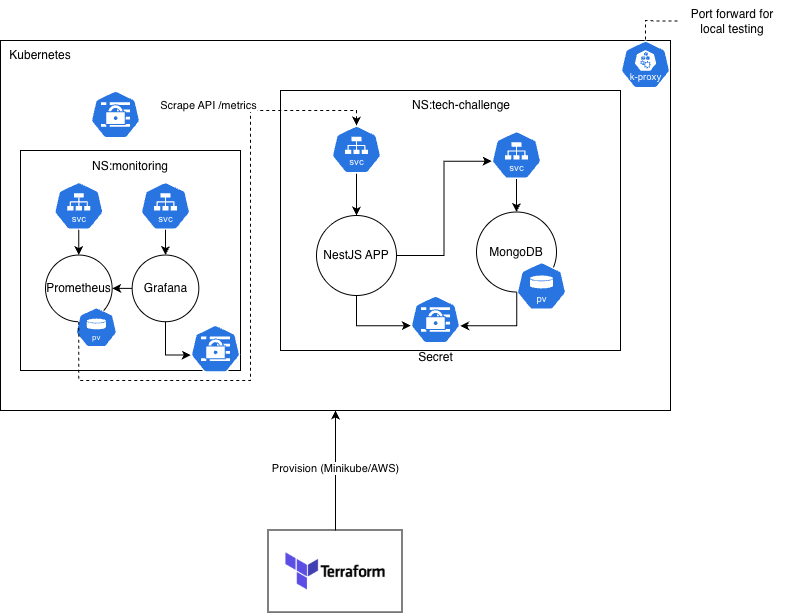

The diagram above was exported from draw.io. Its source (the exported page's mxGraphModel, read from the mxfile embedded in the PNG):
<mxGraphModel dx="1234" dy="794" grid="1" gridSize="10" guides="1" tooltips="1" connect="1" arrows="1" fold="1" page="1" pageScale="1" pageWidth="827" pageHeight="1169" math="0" shadow="0">
  <root>
    <mxCell id="0" />
    <mxCell id="1" parent="0" />
    <mxCell id="9HjSs4pq0hTpOgBE6XIA-10" parent="1" style="rounded=0;whiteSpace=wrap;html=1;" value="" vertex="1">
      <mxGeometry height="370" width="670" x="40" y="70" as="geometry" />
    </mxCell>
    <mxCell id="9HjSs4pq0hTpOgBE6XIA-30" connectable="0" parent="1" style="group" value="" vertex="1">
      <mxGeometry height="230" width="240" x="60" y="180" as="geometry" />
    </mxCell>
    <mxCell id="9HjSs4pq0hTpOgBE6XIA-17" parent="9HjSs4pq0hTpOgBE6XIA-30" style="whiteSpace=wrap;html=1;aspect=fixed;" value="" vertex="1">
      <mxGeometry height="220" width="220" as="geometry" />
    </mxCell>
    <mxCell id="9HjSs4pq0hTpOgBE6XIA-29" edge="1" parent="9HjSs4pq0hTpOgBE6XIA-30" source="9HjSs4pq0hTpOgBE6XIA-18" style="edgeStyle=orthogonalEdgeStyle;rounded=0;orthogonalLoop=1;jettySize=auto;html=1;entryX=1;entryY=0.5;entryDx=0;entryDy=0;" target="9HjSs4pq0hTpOgBE6XIA-13">
      <mxGeometry relative="1" as="geometry">
        <Array as="points">
          <mxPoint x="155" y="139.3939393939394" />
        </Array>
      </mxGeometry>
    </mxCell>
    <mxCell id="9HjSs4pq0hTpOgBE6XIA-18" parent="9HjSs4pq0hTpOgBE6XIA-30" style="ellipse;whiteSpace=wrap;html=1;aspect=fixed;" value="Grafana" vertex="1">
      <mxGeometry height="66.66666666666667" width="66.66666666666667" x="111.66" y="104.54545454545455" as="geometry" />
    </mxCell>
    <mxCell id="9HjSs4pq0hTpOgBE6XIA-28" connectable="0" parent="9HjSs4pq0hTpOgBE6XIA-30" style="group" value="" vertex="1">
      <mxGeometry height="94.0909090909091" width="80" x="25" y="104.54545454545455" as="geometry" />
    </mxCell>
    <mxCell id="9HjSs4pq0hTpOgBE6XIA-13" parent="9HjSs4pq0hTpOgBE6XIA-28" style="ellipse;whiteSpace=wrap;html=1;aspect=fixed;" value="Prometheus" vertex="1">
      <mxGeometry height="66.66666666666667" width="66.66666666666667" as="geometry" />
    </mxCell>
    <mxCell id="9HjSs4pq0hTpOgBE6XIA-19" parent="9HjSs4pq0hTpOgBE6XIA-28" style="aspect=fixed;sketch=0;html=1;dashed=0;whitespace=wrap;verticalLabelPosition=bottom;verticalAlign=top;fillColor=#2875E2;strokeColor=#ffffff;points=[[0.005,0.63,0],[0.1,0.2,0],[0.9,0.2,0],[0.5,0,0],[0.995,0.63,0],[0.72,0.99,0],[0.5,1,0],[0.28,0.99,0]];shape=mxgraph.kubernetes.icon2;kubernetesLabel=1;prIcon=pv" value="" vertex="1">
      <mxGeometry height="40" width="41.66666666666667" x="30" y="52.27272727272727" as="geometry" />
    </mxCell>
    <mxCell id="9HjSs4pq0hTpOgBE6XIA-36" edge="1" parent="9HjSs4pq0hTpOgBE6XIA-30" source="9HjSs4pq0hTpOgBE6XIA-33" style="edgeStyle=orthogonalEdgeStyle;rounded=0;orthogonalLoop=1;jettySize=auto;html=1;entryX=0.5;entryY=0;entryDx=0;entryDy=0;" target="9HjSs4pq0hTpOgBE6XIA-13">
      <mxGeometry relative="1" as="geometry" />
    </mxCell>
    <mxCell id="9HjSs4pq0hTpOgBE6XIA-33" parent="9HjSs4pq0hTpOgBE6XIA-30" style="aspect=fixed;sketch=0;html=1;dashed=0;whitespace=wrap;verticalLabelPosition=bottom;verticalAlign=top;fillColor=#2875E2;strokeColor=#ffffff;points=[[0.005,0.63,0],[0.1,0.2,0],[0.9,0.2,0],[0.5,0,0],[0.995,0.63,0],[0.72,0.99,0],[0.5,1,0],[0.28,0.99,0]];shape=mxgraph.kubernetes.icon2;kubernetesLabel=1;prIcon=svc" value="" vertex="1">
      <mxGeometry height="48" width="50" x="33.33" y="31.363636363636363" as="geometry" />
    </mxCell>
    <mxCell id="9HjSs4pq0hTpOgBE6XIA-51" edge="1" parent="9HjSs4pq0hTpOgBE6XIA-30" source="9HjSs4pq0hTpOgBE6XIA-50" style="edgeStyle=orthogonalEdgeStyle;rounded=0;orthogonalLoop=1;jettySize=auto;html=1;" target="9HjSs4pq0hTpOgBE6XIA-18">
      <mxGeometry relative="1" as="geometry" />
    </mxCell>
    <mxCell id="9HjSs4pq0hTpOgBE6XIA-50" parent="9HjSs4pq0hTpOgBE6XIA-30" style="aspect=fixed;sketch=0;html=1;dashed=0;whitespace=wrap;verticalLabelPosition=bottom;verticalAlign=top;fillColor=#2875E2;strokeColor=#ffffff;points=[[0.005,0.63,0],[0.1,0.2,0],[0.9,0.2,0],[0.5,0,0],[0.995,0.63,0],[0.72,0.99,0],[0.5,1,0],[0.28,0.99,0]];shape=mxgraph.kubernetes.icon2;kubernetesLabel=1;prIcon=svc" value="" vertex="1">
      <mxGeometry height="48" width="50" x="119.99999999999999" y="31.363636363636363" as="geometry" />
    </mxCell>
    <mxCell id="9HjSs4pq0hTpOgBE6XIA-57" parent="9HjSs4pq0hTpOgBE6XIA-30" style="text;html=1;whiteSpace=wrap;strokeColor=none;fillColor=none;align=center;verticalAlign=middle;rounded=0;" value="NS:monitoring" vertex="1">
      <mxGeometry height="31.363636363636363" width="60" x="80" as="geometry" />
    </mxCell>
    <mxCell id="9HjSs4pq0hTpOgBE6XIA-71" parent="9HjSs4pq0hTpOgBE6XIA-30" style="aspect=fixed;sketch=0;html=1;dashed=0;whitespace=wrap;verticalLabelPosition=bottom;verticalAlign=top;fillColor=#2875E2;strokeColor=#ffffff;points=[[0.005,0.63,0],[0.1,0.2,0],[0.9,0.2,0],[0.5,0,0],[0.995,0.63,0],[0.72,0.99,0],[0.5,1,0],[0.28,0.99,0]];shape=mxgraph.kubernetes.icon2;prIcon=secret" value="" vertex="1">
      <mxGeometry height="48" width="50" x="170" y="174.2459090909091" as="geometry" />
    </mxCell>
    <mxCell id="9HjSs4pq0hTpOgBE6XIA-72" edge="1" parent="9HjSs4pq0hTpOgBE6XIA-30" source="9HjSs4pq0hTpOgBE6XIA-18" style="edgeStyle=orthogonalEdgeStyle;rounded=0;orthogonalLoop=1;jettySize=auto;html=1;entryX=0.005;entryY=0.63;entryDx=0;entryDy=0;entryPerimeter=0;" target="9HjSs4pq0hTpOgBE6XIA-71">
      <mxGeometry relative="1" as="geometry" />
    </mxCell>
    <mxCell id="9HjSs4pq0hTpOgBE6XIA-52" connectable="0" parent="1" style="group" value="" vertex="1">
      <mxGeometry height="260" width="340" x="320" y="120" as="geometry" />
    </mxCell>
    <mxCell id="9HjSs4pq0hTpOgBE6XIA-31" parent="9HjSs4pq0hTpOgBE6XIA-52" style="rounded=0;whiteSpace=wrap;html=1;" value="" vertex="1">
      <mxGeometry height="260" width="340" as="geometry" />
    </mxCell>
    <mxCell id="9HjSs4pq0hTpOgBE6XIA-43" connectable="0" parent="9HjSs4pq0hTpOgBE6XIA-52" style="group" value="" vertex="1">
      <mxGeometry height="179" width="90" x="196" y="40.5" as="geometry" />
    </mxCell>
    <mxCell id="9HjSs4pq0hTpOgBE6XIA-32" connectable="0" parent="9HjSs4pq0hTpOgBE6XIA-43" style="group" value="" vertex="1">
      <mxGeometry height="98" width="90" y="81" as="geometry" />
    </mxCell>
    <mxCell id="9HjSs4pq0hTpOgBE6XIA-12" parent="9HjSs4pq0hTpOgBE6XIA-32" style="ellipse;whiteSpace=wrap;html=1;aspect=fixed;" value="MongoDB" vertex="1">
      <mxGeometry height="80" width="80" as="geometry" />
    </mxCell>
    <mxCell id="9HjSs4pq0hTpOgBE6XIA-20" parent="9HjSs4pq0hTpOgBE6XIA-32" style="aspect=fixed;sketch=0;html=1;dashed=0;whitespace=wrap;verticalLabelPosition=bottom;verticalAlign=top;fillColor=#2875E2;strokeColor=#ffffff;points=[[0.005,0.63,0],[0.1,0.2,0],[0.9,0.2,0],[0.5,0,0],[0.995,0.63,0],[0.72,0.99,0],[0.5,1,0],[0.28,0.99,0]];shape=mxgraph.kubernetes.icon2;kubernetesLabel=1;prIcon=pv" value="" vertex="1">
      <mxGeometry height="48" width="50" x="40" y="50" as="geometry" />
    </mxCell>
    <mxCell id="9HjSs4pq0hTpOgBE6XIA-40" edge="1" parent="9HjSs4pq0hTpOgBE6XIA-43" source="9HjSs4pq0hTpOgBE6XIA-39" style="edgeStyle=orthogonalEdgeStyle;rounded=0;orthogonalLoop=1;jettySize=auto;html=1;entryX=0.5;entryY=0;entryDx=0;entryDy=0;" target="9HjSs4pq0hTpOgBE6XIA-12">
      <mxGeometry relative="1" as="geometry" />
    </mxCell>
    <mxCell id="9HjSs4pq0hTpOgBE6XIA-39" parent="9HjSs4pq0hTpOgBE6XIA-43" style="aspect=fixed;sketch=0;html=1;dashed=0;whitespace=wrap;verticalLabelPosition=bottom;verticalAlign=top;fillColor=#2875E2;strokeColor=#ffffff;points=[[0.005,0.63,0],[0.1,0.2,0],[0.9,0.2,0],[0.5,0,0],[0.995,0.63,0],[0.72,0.99,0],[0.5,1,0],[0.28,0.99,0]];shape=mxgraph.kubernetes.icon2;kubernetesLabel=1;prIcon=svc" value="" vertex="1">
      <mxGeometry height="48" width="50" x="15" as="geometry" />
    </mxCell>
    <mxCell id="9HjSs4pq0hTpOgBE6XIA-48" connectable="0" parent="9HjSs4pq0hTpOgBE6XIA-52" style="group" value="" vertex="1">
      <mxGeometry height="170" width="80" x="36" y="35" as="geometry" />
    </mxCell>
    <mxCell id="9HjSs4pq0hTpOgBE6XIA-15" parent="9HjSs4pq0hTpOgBE6XIA-48" style="ellipse;whiteSpace=wrap;html=1;aspect=fixed;" value="NestJS APP" vertex="1">
      <mxGeometry height="80" width="80" y="90" as="geometry" />
    </mxCell>
    <mxCell id="9HjSs4pq0hTpOgBE6XIA-38" edge="1" parent="9HjSs4pq0hTpOgBE6XIA-48" source="9HjSs4pq0hTpOgBE6XIA-37" style="edgeStyle=orthogonalEdgeStyle;rounded=0;orthogonalLoop=1;jettySize=auto;html=1;entryX=0.5;entryY=0;entryDx=0;entryDy=0;" target="9HjSs4pq0hTpOgBE6XIA-15">
      <mxGeometry relative="1" as="geometry" />
    </mxCell>
    <mxCell id="9HjSs4pq0hTpOgBE6XIA-37" parent="9HjSs4pq0hTpOgBE6XIA-48" style="aspect=fixed;sketch=0;html=1;dashed=0;whitespace=wrap;verticalLabelPosition=bottom;verticalAlign=top;fillColor=#2875E2;strokeColor=#ffffff;points=[[0.005,0.63,0],[0.1,0.2,0],[0.9,0.2,0],[0.5,0,0],[0.995,0.63,0],[0.72,0.99,0],[0.5,1,0],[0.28,0.99,0]];shape=mxgraph.kubernetes.icon2;kubernetesLabel=1;prIcon=svc" value="" vertex="1">
      <mxGeometry height="48" width="50" x="15" as="geometry" />
    </mxCell>
    <mxCell id="9HjSs4pq0hTpOgBE6XIA-49" edge="1" parent="9HjSs4pq0hTpOgBE6XIA-52" source="9HjSs4pq0hTpOgBE6XIA-15" style="edgeStyle=orthogonalEdgeStyle;rounded=0;orthogonalLoop=1;jettySize=auto;html=1;entryX=0.005;entryY=0.63;entryDx=0;entryDy=0;entryPerimeter=0;" target="9HjSs4pq0hTpOgBE6XIA-39">
      <mxGeometry relative="1" as="geometry" />
    </mxCell>
    <mxCell id="9HjSs4pq0hTpOgBE6XIA-58" parent="9HjSs4pq0hTpOgBE6XIA-52" style="text;html=1;whiteSpace=wrap;strokeColor=none;fillColor=none;align=center;verticalAlign=middle;rounded=0;" value="NS:tech-challenge" vertex="1">
      <mxGeometry height="30" width="130" x="116" as="geometry" />
    </mxCell>
    <mxCell id="9HjSs4pq0hTpOgBE6XIA-65" parent="9HjSs4pq0hTpOgBE6XIA-52" style="aspect=fixed;sketch=0;html=1;dashed=0;whitespace=wrap;verticalLabelPosition=bottom;verticalAlign=top;fillColor=#2875E2;strokeColor=#ffffff;points=[[0.005,0.63,0],[0.1,0.2,0],[0.9,0.2,0],[0.5,0,0],[0.995,0.63,0],[0.72,0.99,0],[0.5,1,0],[0.28,0.99,0]];shape=mxgraph.kubernetes.icon2;prIcon=secret" value="Secret" vertex="1">
      <mxGeometry height="48" width="50" x="130" y="205" as="geometry" />
    </mxCell>
    <mxCell id="9HjSs4pq0hTpOgBE6XIA-68" edge="1" parent="9HjSs4pq0hTpOgBE6XIA-52" source="9HjSs4pq0hTpOgBE6XIA-15" style="edgeStyle=orthogonalEdgeStyle;rounded=0;orthogonalLoop=1;jettySize=auto;html=1;exitX=0.5;exitY=1;exitDx=0;exitDy=0;entryX=0.005;entryY=0.63;entryDx=0;entryDy=0;entryPerimeter=0;" target="9HjSs4pq0hTpOgBE6XIA-65">
      <mxGeometry relative="1" as="geometry" />
    </mxCell>
    <mxCell id="9HjSs4pq0hTpOgBE6XIA-70" edge="1" parent="9HjSs4pq0hTpOgBE6XIA-52" source="9HjSs4pq0hTpOgBE6XIA-20" style="edgeStyle=orthogonalEdgeStyle;rounded=0;orthogonalLoop=1;jettySize=auto;html=1;exitX=0.005;exitY=0.63;exitDx=0;exitDy=0;exitPerimeter=0;entryX=0.995;entryY=0.63;entryDx=0;entryDy=0;entryPerimeter=0;" target="9HjSs4pq0hTpOgBE6XIA-65">
      <mxGeometry relative="1" as="geometry">
        <Array as="points">
          <mxPoint x="236" y="235" />
        </Array>
      </mxGeometry>
    </mxCell>
    <mxCell id="9HjSs4pq0hTpOgBE6XIA-53" edge="1" parent="1" source="9HjSs4pq0hTpOgBE6XIA-37" style="edgeStyle=orthogonalEdgeStyle;rounded=0;orthogonalLoop=1;jettySize=auto;html=1;entryX=0.5;entryY=1;entryDx=0;entryDy=0;exitX=0.5;exitY=0;exitDx=0;exitDy=0;exitPerimeter=0;startArrow=classic;startFill=1;endArrow=none;endFill=0;dashed=1;" target="9HjSs4pq0hTpOgBE6XIA-13">
      <mxGeometry relative="1" as="geometry">
        <Array as="points">
          <mxPoint x="396" y="140" />
          <mxPoint x="290" y="140" />
          <mxPoint x="290" y="410" />
          <mxPoint x="118" y="410" />
        </Array>
      </mxGeometry>
    </mxCell>
    <mxCell id="9HjSs4pq0hTpOgBE6XIA-54" connectable="0" parent="9HjSs4pq0hTpOgBE6XIA-53" style="edgeLabel;html=1;align=center;verticalAlign=middle;resizable=0;points=[];" value="Scrape API /metrics" vertex="1">
      <mxGeometry relative="1" x="-0.5304" y="3" as="geometry">
        <mxPoint x="-46" y="-31" as="offset" />
      </mxGeometry>
    </mxCell>
    <mxCell id="9HjSs4pq0hTpOgBE6XIA-56" parent="1" style="text;html=1;whiteSpace=wrap;strokeColor=none;fillColor=none;align=center;verticalAlign=middle;rounded=0;" value="Kubernetes" vertex="1">
      <mxGeometry height="30" width="60" x="50" y="70" as="geometry" />
    </mxCell>
    <mxCell id="9HjSs4pq0hTpOgBE6XIA-62" edge="1" parent="1" source="9HjSs4pq0hTpOgBE6XIA-61" style="edgeStyle=orthogonalEdgeStyle;rounded=0;orthogonalLoop=1;jettySize=auto;html=1;entryX=0.5;entryY=1;entryDx=0;entryDy=0;" target="9HjSs4pq0hTpOgBE6XIA-10">
      <mxGeometry relative="1" as="geometry" />
    </mxCell>
    <mxCell id="9HjSs4pq0hTpOgBE6XIA-63" connectable="0" parent="9HjSs4pq0hTpOgBE6XIA-62" style="edgeLabel;html=1;align=center;verticalAlign=middle;resizable=0;points=[];" value="Provision (Minikube/AWS)" vertex="1">
      <mxGeometry relative="1" x="0.05" y="1" as="geometry">
        <mxPoint as="offset" />
      </mxGeometry>
    </mxCell>
    <mxCell id="9HjSs4pq0hTpOgBE6XIA-61" parent="1" style="shape=image;verticalLabelPosition=bottom;labelBackgroundColor=default;verticalAlign=top;aspect=fixed;imageAspect=0;image=https://www.okoone.com/wp-content/uploads/2024/09/terraform-logo.png;imageBorder=default;" value="" vertex="1">
      <mxGeometry height="82.08" width="134" x="308" y="560" as="geometry" />
    </mxCell>
    <mxCell id="9HjSs4pq0hTpOgBE6XIA-64" parent="1" style="aspect=fixed;sketch=0;html=1;dashed=0;whitespace=wrap;verticalLabelPosition=bottom;verticalAlign=top;fillColor=#2875E2;strokeColor=#ffffff;points=[[0.005,0.63,0],[0.1,0.2,0],[0.9,0.2,0],[0.5,0,0],[0.995,0.63,0],[0.72,0.99,0],[0.5,1,0],[0.28,0.99,0]];shape=mxgraph.kubernetes.icon2;prIcon=secret" value="" vertex="1">
      <mxGeometry height="48" width="50" x="130" y="120" as="geometry" />
    </mxCell>
    <mxCell id="9HjSs4pq0hTpOgBE6XIA-73" parent="1" style="aspect=fixed;sketch=0;html=1;dashed=0;whitespace=wrap;verticalLabelPosition=bottom;verticalAlign=top;fillColor=#2875E2;strokeColor=#ffffff;points=[[0.005,0.63,0],[0.1,0.2,0],[0.9,0.2,0],[0.5,0,0],[0.995,0.63,0],[0.72,0.99,0],[0.5,1,0],[0.28,0.99,0]];shape=mxgraph.kubernetes.icon2;kubernetesLabel=1;prIcon=k_proxy" value="" vertex="1">
      <mxGeometry height="48" width="50" x="660" y="70" as="geometry" />
    </mxCell>
    <mxCell id="9HjSs4pq0hTpOgBE6XIA-74" parent="1" style="text;html=1;whiteSpace=wrap;strokeColor=none;fillColor=none;align=center;verticalAlign=middle;rounded=0;" value="Port forward for local testing" vertex="1">
      <mxGeometry height="41" width="110" x="717" y="30" as="geometry" />
    </mxCell>
    <mxCell id="9HjSs4pq0hTpOgBE6XIA-76" edge="1" parent="1" source="9HjSs4pq0hTpOgBE6XIA-74" style="edgeStyle=orthogonalEdgeStyle;rounded=0;orthogonalLoop=1;jettySize=auto;html=1;entryX=0.5;entryY=0;entryDx=0;entryDy=0;entryPerimeter=0;dashed=1;endArrow=none;endFill=0;" target="9HjSs4pq0hTpOgBE6XIA-73">
      <mxGeometry relative="1" as="geometry" />
    </mxCell>
  </root>
</mxGraphModel>